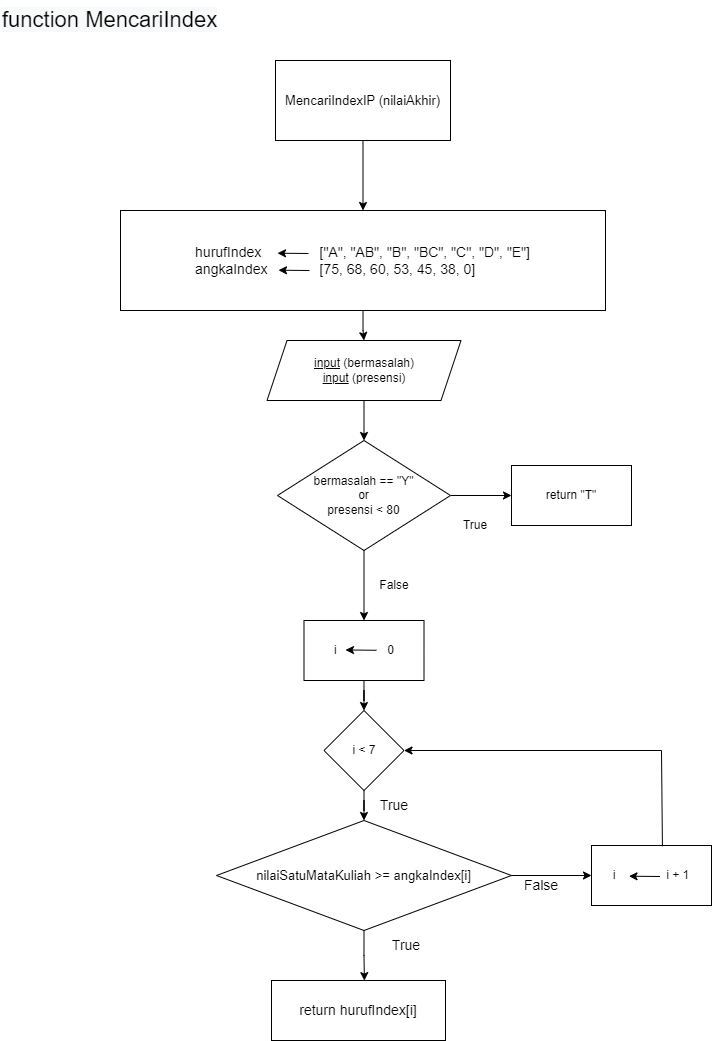

The diagram above was exported from draw.io. Its source (the exported page's mxGraphModel, read from the mxfile embedded in the PNG):
<mxGraphModel dx="989" dy="1621" grid="1" gridSize="10" guides="1" tooltips="1" connect="1" arrows="1" fold="1" page="1" pageScale="1" pageWidth="850" pageHeight="1100" math="0" shadow="0">
  <root>
    <mxCell id="0" />
    <mxCell id="1" parent="0" />
    <mxCell id="Kw-ONCr74KWzT4l89hnd-1" value="&lt;span style=&quot;color: rgb(0, 0, 0); font-family: Helvetica; font-size: 22px; font-style: normal; font-variant-ligatures: normal; font-variant-caps: normal; font-weight: 400; letter-spacing: normal; orphans: 2; text-align: center; text-indent: 0px; text-transform: none; widows: 2; word-spacing: 0px; -webkit-text-stroke-width: 0px; background-color: rgb(248, 249, 250); text-decoration-thickness: initial; text-decoration-style: initial; text-decoration-color: initial; float: none; display: inline !important;&quot;&gt;function&amp;nbsp;MencariIndex&lt;/span&gt;" style="text;whiteSpace=wrap;html=1;" parent="1" vertex="1">
      <mxGeometry x="50" y="-1080" width="240" height="50" as="geometry" />
    </mxCell>
    <mxCell id="Kw-ONCr74KWzT4l89hnd-2" value="" style="edgeStyle=orthogonalEdgeStyle;rounded=0;orthogonalLoop=1;jettySize=auto;html=1;" parent="1" source="Kw-ONCr74KWzT4l89hnd-3" target="Kw-ONCr74KWzT4l89hnd-5" edge="1">
      <mxGeometry relative="1" as="geometry" />
    </mxCell>
    <mxCell id="Kw-ONCr74KWzT4l89hnd-3" value="&lt;font style=&quot;font-size: 13px;&quot;&gt;MencariIndexIP (nilaiAkhir)&lt;/font&gt;" style="rounded=0;whiteSpace=wrap;html=1;" parent="1" vertex="1">
      <mxGeometry x="325" y="-1020" width="175" height="80" as="geometry" />
    </mxCell>
    <mxCell id="Kw-ONCr74KWzT4l89hnd-4" value="" style="edgeStyle=orthogonalEdgeStyle;rounded=0;orthogonalLoop=1;jettySize=auto;html=1;fontSize=13;entryX=0.5;entryY=0;entryDx=0;entryDy=0;" parent="1" source="Kw-ONCr74KWzT4l89hnd-5" edge="1" target="Kw-ONCr74KWzT4l89hnd-28">
      <mxGeometry relative="1" as="geometry">
        <mxPoint x="413" y="-710" as="targetPoint" />
      </mxGeometry>
    </mxCell>
    <mxCell id="Kw-ONCr74KWzT4l89hnd-5" value="&lt;div style=&quot;font-size: 14px;&quot;&gt;&lt;font style=&quot;font-size: 14px;&quot;&gt;hurufIndex&amp;nbsp; &lt;span style=&quot;white-space: pre;&quot;&gt;&#09;&lt;/span&gt;&lt;span style=&quot;white-space: pre;&quot;&gt;&#09;&lt;/span&gt;[&quot;A&quot;, &quot;AB&quot;, &quot;B&quot;, &quot;BC&quot;, &quot;C&quot;, &quot;D&quot;, &quot;E&quot;]&lt;/font&gt;&lt;/div&gt;&lt;div style=&quot;text-align: justify; font-size: 14px;&quot;&gt;&lt;font style=&quot;font-size: 14px;&quot;&gt;angkaIndex &lt;span style=&quot;white-space: pre;&quot;&gt;&#09;&lt;span style=&quot;white-space: pre;&quot;&gt;&#09;&lt;/span&gt;&lt;/span&gt;&lt;/font&gt;&lt;span style=&quot;background-color: initial;&quot;&gt;[75, 68, 60, 53, 45, 38, 0]&lt;/span&gt;&lt;/div&gt;" style="shape=rectangle;perimeter=parallelogramPerimeter;whiteSpace=wrap;html=1;fixedSize=1;rounded=0;" parent="1" vertex="1">
      <mxGeometry x="170" y="-870" width="485" height="100" as="geometry" />
    </mxCell>
    <mxCell id="Kw-ONCr74KWzT4l89hnd-6" value="" style="edgeStyle=orthogonalEdgeStyle;rounded=0;orthogonalLoop=1;jettySize=auto;html=1;fontSize=12;" parent="1" source="Kw-ONCr74KWzT4l89hnd-7" target="Kw-ONCr74KWzT4l89hnd-8" edge="1">
      <mxGeometry relative="1" as="geometry" />
    </mxCell>
    <mxCell id="Kw-ONCr74KWzT4l89hnd-7" value="i &lt;span style=&quot;white-space: pre;&quot;&gt;&#09;&lt;/span&gt;&lt;span style=&quot;white-space: pre;&quot;&gt;&#09;&lt;/span&gt;0" style="whiteSpace=wrap;html=1;" parent="1" vertex="1">
      <mxGeometry x="353.5" y="-460" width="120" height="60" as="geometry" />
    </mxCell>
    <mxCell id="Kw-ONCr74KWzT4l89hnd-8" value="i &amp;lt; 7" style="rhombus;whiteSpace=wrap;html=1;" parent="1" vertex="1">
      <mxGeometry x="373.5" y="-370" width="80" height="80" as="geometry" />
    </mxCell>
    <mxCell id="Kw-ONCr74KWzT4l89hnd-9" value="" style="endArrow=classic;html=1;rounded=0;" parent="1" edge="1">
      <mxGeometry width="50" height="50" relative="1" as="geometry">
        <mxPoint x="426" y="-430.24" as="sourcePoint" />
        <mxPoint x="394.9999999999998" y="-430.53" as="targetPoint" />
      </mxGeometry>
    </mxCell>
    <mxCell id="Kw-ONCr74KWzT4l89hnd-10" value="&lt;font style=&quot;font-size: 13px;&quot;&gt;nilaiSatuMataKuliah &amp;gt;= angkaIndex[i]&lt;/font&gt;" style="rhombus;whiteSpace=wrap;html=1;" parent="1" vertex="1">
      <mxGeometry x="266" y="-260" width="295" height="110" as="geometry" />
    </mxCell>
    <mxCell id="Kw-ONCr74KWzT4l89hnd-11" value="" style="edgeStyle=orthogonalEdgeStyle;rounded=0;orthogonalLoop=1;jettySize=auto;html=1;fontSize=12;" parent="1" target="Kw-ONCr74KWzT4l89hnd-10" edge="1">
      <mxGeometry relative="1" as="geometry">
        <mxPoint x="413.4999999999998" y="-290" as="sourcePoint" />
      </mxGeometry>
    </mxCell>
    <mxCell id="Kw-ONCr74KWzT4l89hnd-12" value="" style="edgeStyle=orthogonalEdgeStyle;rounded=0;orthogonalLoop=1;jettySize=auto;html=1;fontSize=12;entryX=0.534;entryY=0.002;entryDx=0;entryDy=0;entryPerimeter=0;" parent="1" target="Kw-ONCr74KWzT4l89hnd-23" edge="1">
      <mxGeometry relative="1" as="geometry">
        <mxPoint x="413.4999999999998" y="-150" as="sourcePoint" />
        <mxPoint x="413.5" y="-120" as="targetPoint" />
      </mxGeometry>
    </mxCell>
    <mxCell id="Kw-ONCr74KWzT4l89hnd-13" value="True" style="text;html=1;strokeColor=none;fillColor=none;align=center;verticalAlign=middle;whiteSpace=wrap;rounded=0;fontSize=14;" parent="1" vertex="1">
      <mxGeometry x="426" y="-150" width="60" height="30" as="geometry" />
    </mxCell>
    <mxCell id="Kw-ONCr74KWzT4l89hnd-14" value="" style="endArrow=classic;html=1;rounded=0;fontSize=14;exitX=1;exitY=0.5;exitDx=0;exitDy=0;" parent="1" source="Kw-ONCr74KWzT4l89hnd-10" edge="1">
      <mxGeometry width="50" height="50" relative="1" as="geometry">
        <mxPoint x="561" y="-210" as="sourcePoint" />
        <mxPoint x="641" y="-205" as="targetPoint" />
      </mxGeometry>
    </mxCell>
    <mxCell id="Kw-ONCr74KWzT4l89hnd-15" value="True" style="text;html=1;strokeColor=none;fillColor=none;align=center;verticalAlign=middle;whiteSpace=wrap;rounded=0;fontSize=14;" parent="1" vertex="1">
      <mxGeometry x="413.5" y="-290" width="60" height="30" as="geometry" />
    </mxCell>
    <mxCell id="Kw-ONCr74KWzT4l89hnd-16" value="False" style="text;html=1;strokeColor=none;fillColor=none;align=center;verticalAlign=middle;whiteSpace=wrap;rounded=0;fontSize=14;" parent="1" vertex="1">
      <mxGeometry x="561" y="-210" width="60" height="30" as="geometry" />
    </mxCell>
    <mxCell id="Kw-ONCr74KWzT4l89hnd-17" value="" style="endArrow=classic;html=1;rounded=0;" parent="1" edge="1">
      <mxGeometry width="50" height="50" relative="1" as="geometry">
        <mxPoint x="358" y="-827" as="sourcePoint" />
        <mxPoint x="327.0000000000002" y="-827.29" as="targetPoint" />
      </mxGeometry>
    </mxCell>
    <mxCell id="Kw-ONCr74KWzT4l89hnd-18" value="" style="endArrow=classic;html=1;rounded=0;" parent="1" edge="1">
      <mxGeometry width="50" height="50" relative="1" as="geometry">
        <mxPoint x="359" y="-810" as="sourcePoint" />
        <mxPoint x="328" y="-810.29" as="targetPoint" />
      </mxGeometry>
    </mxCell>
    <mxCell id="Kw-ONCr74KWzT4l89hnd-19" value="i &lt;span style=&quot;white-space: pre;&quot;&gt;&#09;&lt;/span&gt;&lt;span style=&quot;white-space: pre;&quot;&gt;&#09;&lt;/span&gt;i + 1" style="whiteSpace=wrap;html=1;" parent="1" vertex="1">
      <mxGeometry x="641" y="-235" width="120" height="60" as="geometry" />
    </mxCell>
    <mxCell id="Kw-ONCr74KWzT4l89hnd-20" value="" style="endArrow=classic;html=1;rounded=0;" parent="1" edge="1">
      <mxGeometry width="50" height="50" relative="1" as="geometry">
        <mxPoint x="709.5" y="-204" as="sourcePoint" />
        <mxPoint x="678.5" y="-204.28999999999996" as="targetPoint" />
      </mxGeometry>
    </mxCell>
    <mxCell id="Kw-ONCr74KWzT4l89hnd-21" value="" style="endArrow=classic;html=1;rounded=0;fontSize=14;entryX=1;entryY=0.5;entryDx=0;entryDy=0;" parent="1" target="Kw-ONCr74KWzT4l89hnd-8" edge="1">
      <mxGeometry width="50" height="50" relative="1" as="geometry">
        <mxPoint x="711" y="-330" as="sourcePoint" />
        <mxPoint x="631" y="-330" as="targetPoint" />
      </mxGeometry>
    </mxCell>
    <mxCell id="Kw-ONCr74KWzT4l89hnd-22" value="" style="endArrow=none;html=1;rounded=0;fontSize=14;exitX=0.591;exitY=0.013;exitDx=0;exitDy=0;exitPerimeter=0;" parent="1" source="Kw-ONCr74KWzT4l89hnd-19" edge="1">
      <mxGeometry width="50" height="50" relative="1" as="geometry">
        <mxPoint x="701" y="-240" as="sourcePoint" />
        <mxPoint x="711" y="-330" as="targetPoint" />
      </mxGeometry>
    </mxCell>
    <mxCell id="Kw-ONCr74KWzT4l89hnd-23" value="return hurufIndex[i]" style="rounded=0;whiteSpace=wrap;html=1;fontSize=14;" parent="1" vertex="1">
      <mxGeometry x="321" y="-100" width="174" height="60" as="geometry" />
    </mxCell>
    <mxCell id="Kw-ONCr74KWzT4l89hnd-32" value="" style="edgeStyle=orthogonalEdgeStyle;rounded=0;orthogonalLoop=1;jettySize=auto;html=1;" parent="1" source="Kw-ONCr74KWzT4l89hnd-25" target="Kw-ONCr74KWzT4l89hnd-31" edge="1">
      <mxGeometry relative="1" as="geometry" />
    </mxCell>
    <mxCell id="Kw-ONCr74KWzT4l89hnd-25" value="bermasalah == &quot;Y&quot;&lt;br&gt;or&lt;br&gt;presensi &amp;lt; 80" style="rhombus;whiteSpace=wrap;html=1;" parent="1" vertex="1">
      <mxGeometry x="327" y="-640" width="173" height="110" as="geometry" />
    </mxCell>
    <mxCell id="Kw-ONCr74KWzT4l89hnd-26" value="" style="endArrow=classic;html=1;rounded=0;exitX=0.5;exitY=1;exitDx=0;exitDy=0;" parent="1" source="Kw-ONCr74KWzT4l89hnd-25" target="Kw-ONCr74KWzT4l89hnd-7" edge="1">
      <mxGeometry width="50" height="50" relative="1" as="geometry">
        <mxPoint x="411.5" y="-530" as="sourcePoint" />
        <mxPoint x="461.5" y="-580" as="targetPoint" />
      </mxGeometry>
    </mxCell>
    <mxCell id="Kw-ONCr74KWzT4l89hnd-29" value="" style="edgeStyle=orthogonalEdgeStyle;rounded=0;orthogonalLoop=1;jettySize=auto;html=1;" parent="1" source="Kw-ONCr74KWzT4l89hnd-28" target="Kw-ONCr74KWzT4l89hnd-25" edge="1">
      <mxGeometry relative="1" as="geometry" />
    </mxCell>
    <mxCell id="Kw-ONCr74KWzT4l89hnd-28" value="&lt;u&gt;input&lt;/u&gt; (bermasalah)&lt;br&gt;&lt;u&gt;input&lt;/u&gt;&amp;nbsp;(presensi)" style="shape=parallelogram;perimeter=parallelogramPerimeter;whiteSpace=wrap;html=1;fixedSize=1;" parent="1" vertex="1">
      <mxGeometry x="316.5" y="-740" width="194" height="60" as="geometry" />
    </mxCell>
    <mxCell id="Kw-ONCr74KWzT4l89hnd-30" value="True" style="text;html=1;strokeColor=none;fillColor=none;align=center;verticalAlign=middle;whiteSpace=wrap;rounded=0;" parent="1" vertex="1">
      <mxGeometry x="495" y="-570" width="60" height="30" as="geometry" />
    </mxCell>
    <mxCell id="Kw-ONCr74KWzT4l89hnd-31" value="return &quot;T&quot;" style="whiteSpace=wrap;html=1;" parent="1" vertex="1">
      <mxGeometry x="561" y="-615" width="120" height="60" as="geometry" />
    </mxCell>
    <mxCell id="Kw-ONCr74KWzT4l89hnd-33" value="False" style="text;html=1;strokeColor=none;fillColor=none;align=center;verticalAlign=middle;whiteSpace=wrap;rounded=0;" parent="1" vertex="1">
      <mxGeometry x="413.5" y="-510" width="60" height="30" as="geometry" />
    </mxCell>
  </root>
</mxGraphModel>